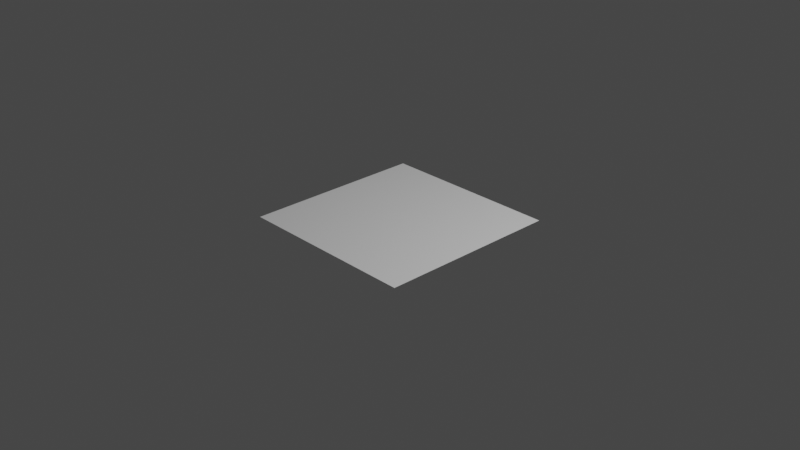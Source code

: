 # Source: RayCastHitter.blend  (saved by Blender 2.82.1; exported with 4.5.12 LTS)
import bpy
from mathutils import Matrix  # noqa: F401  (used for matrix-valued properties, if any)

bpy.ops.wm.read_factory_settings(use_empty=True)
scene = bpy.context.scene
scene.name = 'Scene'

# ---- collections
col_collection = bpy.data.collections.new('Collection'); scene.collection.children.link(col_collection)

# ---- world
world_world = bpy.data.worlds.new('World'); scene.world = world_world
world_world.use_nodes = True; world_world.node_tree.nodes.clear()
_N = world_world.node_tree.nodes; _L = world_world.node_tree.links
n0 = _N.new('ShaderNodeOutputWorld'); n0.name = 'World Output'; n0.location = (300, 300)
n1 = _N.new('ShaderNodeBackground'); n1.name = 'Background'; n1.location = (10, 300)
n1.inputs[0].default_value = (0.05088, 0.05088, 0.05088, 1.0)
_L.new(n1.outputs[0], n0.inputs[0])
n0.is_active_output = True
world_world.color = (0.05088, 0.05088, 0.05088)
world_world.use_sun_shadow = False
world_world.sun_shadow_jitter_overblur = 0.0

# ---- cameras
cam_camera = bpy.data.cameras.new('Camera')
cam_camera.clip_end = 100.0
cam_camera.ortho_scale = 7.314

# ---- lights
light_light = bpy.data.lights.new('Light', 'POINT')
light_light.transmission_factor = 0.0
light_light.energy = 1000.0
light_light.shadow_soft_size = 0.1
light_light.shadow_maximum_resolution = 0.006
light_light.use_absolute_resolution = True

# ---- meshes
me_plane = bpy.data.meshes.new('Plane')
me_plane.from_pydata([(-1.0, -1.0, 0.0), (1.0, -1.0, 0.0), (-1.0, 1.0, 0.0), (1.0, 1.0, 0.0)], [], [(0, 1, 3, 2)])
_uv = me_plane.uv_layers.new(name='UVMap')
_uv.uv.foreach_set('vector', [0.0, 0.0, 1.0, 0.0, 1.0, 1.0, 0.0, 1.0])
me_plane.use_remesh_fix_poles = True
me_plane.use_remesh_preserve_attributes = False
me_plane.use_mirror_vertex_groups = False
me_plane.update()

# ---- objects
ob_light = bpy.data.objects.new('Light', light_light)
ob_camera = bpy.data.objects.new('Camera', cam_camera)
ob_plane = bpy.data.objects.new('Plane', me_plane)

# ---- transforms, parenting, visibility, modifiers, constraints
ob_light.location = (4.076, 1.005, 5.904)
ob_light.rotation_euler = (0.6503, 0.05522, 1.866)
ob_light.lock_rotations_4d = False
ob_light.empty_display_type = 'ARROWS'
ob_light.color = (0.0, 0.0, 0.0, 0.0)
ob_light.lineart.crease_threshold = 0.0
ob_camera.location = (7.359, -6.926, 4.958)
ob_camera.rotation_euler = (1.109, 0.0, 0.8149)
ob_camera.lock_rotations_4d = False
ob_camera.empty_display_type = 'ARROWS'
ob_camera.color = (0.0, 0.0, 0.0, 0.0)
ob_camera.display_type = 'WIRE'
ob_camera.lineart.crease_threshold = 0.0
ob_plane.location = (0.0, 0.0, 0.0)
ob_plane.lineart.crease_threshold = 0.0

# ---- collection membership
col_collection.objects.link(ob_light)
col_collection.objects.link(ob_camera)
col_collection.objects.link(ob_plane)

# ---- scene / render settings (as saved in the file)
scene.camera = ob_camera
scene.frame_start = 1; scene.frame_end = 250; scene.frame_set(1)
scene.render.engine = 'BLENDER_EEVEE_NEXT'
scene.cycles.use_denoising = False
scene.cycles.samples = 128
scene.cycles.sampling_pattern = 'TABULATED_SOBOL'
scene.cycles.use_adaptive_sampling = False
scene.cycles.use_light_tree = False
scene.view_settings.view_transform = 'Filmic'
bpy.context.view_layer.update()
